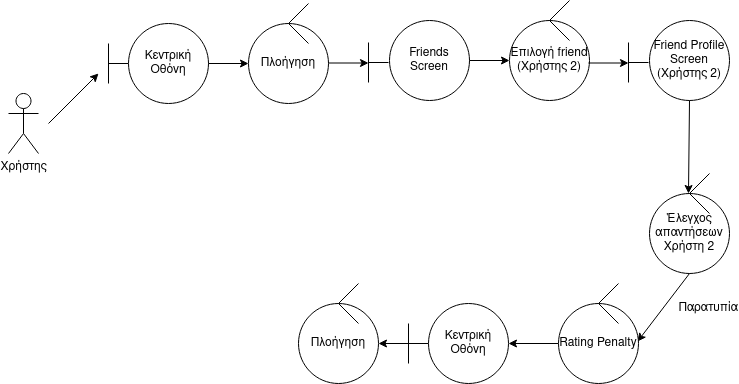

The diagram above was exported from draw.io. Its source (the exported page's mxGraphModel, read from the mxfile embedded in the PNG):
<mxGraphModel dx="1604" dy="793" grid="1" gridSize="10" guides="1" tooltips="1" connect="1" arrows="1" fold="1" page="1" pageScale="1" pageWidth="850" pageHeight="1100" math="0" shadow="0">
  <root>
    <mxCell id="0" />
    <mxCell id="1" parent="0" />
    <mxCell id="fk_i5qiKqpy0DmK9bZVW-65" value="Χρήστης" style="shape=umlActor;verticalLabelPosition=bottom;verticalAlign=top;html=1;outlineConnect=0;" parent="1" vertex="1">
      <mxGeometry x="40" y="550" width="30" height="60" as="geometry" />
    </mxCell>
    <mxCell id="fk_i5qiKqpy0DmK9bZVW-66" value="" style="endArrow=none;html=1;rounded=0;" parent="1" edge="1">
      <mxGeometry width="50" height="50" relative="1" as="geometry">
        <mxPoint x="140" y="520" as="sourcePoint" />
        <mxPoint x="160" y="520" as="targetPoint" />
      </mxGeometry>
    </mxCell>
    <mxCell id="fk_i5qiKqpy0DmK9bZVW-67" value="" style="endArrow=none;html=1;rounded=0;" parent="1" edge="1">
      <mxGeometry width="50" height="50" relative="1" as="geometry">
        <mxPoint x="140" y="540" as="sourcePoint" />
        <mxPoint x="140" y="500" as="targetPoint" />
      </mxGeometry>
    </mxCell>
    <mxCell id="fk_i5qiKqpy0DmK9bZVW-68" value="" style="endArrow=classic;html=1;rounded=0;" parent="1" edge="1">
      <mxGeometry width="50" height="50" relative="1" as="geometry">
        <mxPoint x="80" y="580" as="sourcePoint" />
        <mxPoint x="130" y="530" as="targetPoint" />
      </mxGeometry>
    </mxCell>
    <mxCell id="fk_i5qiKqpy0DmK9bZVW-69" value="Κεντρική Οθόνη" style="ellipse;whiteSpace=wrap;html=1;aspect=fixed;" parent="1" vertex="1">
      <mxGeometry x="160" y="480" width="80" height="80" as="geometry" />
    </mxCell>
    <mxCell id="fk_i5qiKqpy0DmK9bZVW-74" value="Πλοήγηση" style="ellipse;whiteSpace=wrap;html=1;aspect=fixed;" parent="1" vertex="1">
      <mxGeometry x="280" y="480" width="80" height="80" as="geometry" />
    </mxCell>
    <mxCell id="fk_i5qiKqpy0DmK9bZVW-75" value="" style="endArrow=none;html=1;rounded=0;" parent="1" edge="1">
      <mxGeometry width="50" height="50" relative="1" as="geometry">
        <mxPoint x="320" y="480" as="sourcePoint" />
        <mxPoint x="340" y="460" as="targetPoint" />
      </mxGeometry>
    </mxCell>
    <mxCell id="fk_i5qiKqpy0DmK9bZVW-76" value="" style="endArrow=none;html=1;rounded=0;" parent="1" edge="1">
      <mxGeometry width="50" height="50" relative="1" as="geometry">
        <mxPoint x="320" y="480" as="sourcePoint" />
        <mxPoint x="340" y="500" as="targetPoint" />
      </mxGeometry>
    </mxCell>
    <mxCell id="fk_i5qiKqpy0DmK9bZVW-77" value="" style="endArrow=classic;html=1;rounded=0;entryX=0;entryY=0.5;entryDx=0;entryDy=0;" parent="1" target="fk_i5qiKqpy0DmK9bZVW-74" edge="1">
      <mxGeometry width="50" height="50" relative="1" as="geometry">
        <mxPoint x="240" y="520" as="sourcePoint" />
        <mxPoint x="330" y="530" as="targetPoint" />
      </mxGeometry>
    </mxCell>
    <mxCell id="fk_i5qiKqpy0DmK9bZVW-78" value="Friends Screen" style="ellipse;whiteSpace=wrap;html=1;aspect=fixed;" parent="1" vertex="1">
      <mxGeometry x="421" y="477" width="80" height="80" as="geometry" />
    </mxCell>
    <mxCell id="fk_i5qiKqpy0DmK9bZVW-79" value="" style="endArrow=none;html=1;rounded=0;" parent="1" edge="1">
      <mxGeometry width="50" height="50" relative="1" as="geometry">
        <mxPoint x="400" y="539" as="sourcePoint" />
        <mxPoint x="400" y="499" as="targetPoint" />
      </mxGeometry>
    </mxCell>
    <mxCell id="fk_i5qiKqpy0DmK9bZVW-80" value="" style="endArrow=none;html=1;rounded=0;" parent="1" edge="1">
      <mxGeometry width="50" height="50" relative="1" as="geometry">
        <mxPoint x="400" y="519" as="sourcePoint" />
        <mxPoint x="420" y="519" as="targetPoint" />
      </mxGeometry>
    </mxCell>
    <mxCell id="fk_i5qiKqpy0DmK9bZVW-81" value="" style="endArrow=classic;html=1;rounded=0;entryX=0;entryY=0.5;entryDx=0;entryDy=0;" parent="1" edge="1">
      <mxGeometry width="50" height="50" relative="1" as="geometry">
        <mxPoint x="360" y="519.5" as="sourcePoint" />
        <mxPoint x="400" y="519.5" as="targetPoint" />
      </mxGeometry>
    </mxCell>
    <mxCell id="fk_i5qiKqpy0DmK9bZVW-82" value="Επιλογή friend (Χρήστης 2)" style="ellipse;whiteSpace=wrap;html=1;aspect=fixed;" parent="1" vertex="1">
      <mxGeometry x="541" y="477" width="80" height="80" as="geometry" />
    </mxCell>
    <mxCell id="fk_i5qiKqpy0DmK9bZVW-83" value="" style="endArrow=none;html=1;rounded=0;" parent="1" edge="1">
      <mxGeometry width="50" height="50" relative="1" as="geometry">
        <mxPoint x="581" y="477" as="sourcePoint" />
        <mxPoint x="601" y="457" as="targetPoint" />
      </mxGeometry>
    </mxCell>
    <mxCell id="fk_i5qiKqpy0DmK9bZVW-84" value="" style="endArrow=none;html=1;rounded=0;" parent="1" edge="1">
      <mxGeometry width="50" height="50" relative="1" as="geometry">
        <mxPoint x="581" y="477" as="sourcePoint" />
        <mxPoint x="601" y="497" as="targetPoint" />
      </mxGeometry>
    </mxCell>
    <mxCell id="fk_i5qiKqpy0DmK9bZVW-85" value="" style="endArrow=classic;html=1;rounded=0;entryX=0;entryY=0.5;entryDx=0;entryDy=0;" parent="1" target="fk_i5qiKqpy0DmK9bZVW-82" edge="1">
      <mxGeometry width="50" height="50" relative="1" as="geometry">
        <mxPoint x="501" y="517" as="sourcePoint" />
        <mxPoint x="591" y="527" as="targetPoint" />
      </mxGeometry>
    </mxCell>
    <mxCell id="fk_i5qiKqpy0DmK9bZVW-89" value="" style="endArrow=none;html=1;rounded=0;" parent="1" edge="1">
      <mxGeometry width="50" height="50" relative="1" as="geometry">
        <mxPoint x="660" y="539" as="sourcePoint" />
        <mxPoint x="660" y="499" as="targetPoint" />
      </mxGeometry>
    </mxCell>
    <mxCell id="fk_i5qiKqpy0DmK9bZVW-90" value="" style="endArrow=none;html=1;rounded=0;" parent="1" edge="1">
      <mxGeometry width="50" height="50" relative="1" as="geometry">
        <mxPoint x="660" y="519" as="sourcePoint" />
        <mxPoint x="680" y="519" as="targetPoint" />
      </mxGeometry>
    </mxCell>
    <mxCell id="fk_i5qiKqpy0DmK9bZVW-91" value="" style="endArrow=classic;html=1;rounded=0;entryX=0;entryY=0.5;entryDx=0;entryDy=0;" parent="1" edge="1">
      <mxGeometry width="50" height="50" relative="1" as="geometry">
        <mxPoint x="620" y="519.5" as="sourcePoint" />
        <mxPoint x="660" y="519.5" as="targetPoint" />
      </mxGeometry>
    </mxCell>
    <mxCell id="fk_i5qiKqpy0DmK9bZVW-92" value="&lt;div&gt;Friend Profile Screen (Χρήστης 2)&lt;br&gt;&lt;/div&gt;" style="ellipse;whiteSpace=wrap;html=1;aspect=fixed;" parent="1" vertex="1">
      <mxGeometry x="681" y="477" width="80" height="80" as="geometry" />
    </mxCell>
    <mxCell id="fk_i5qiKqpy0DmK9bZVW-93" value="&lt;div&gt;Έλεγχος απαντήσεων&lt;/div&gt;&lt;div&gt;Χρήστη 2&lt;br&gt;&lt;/div&gt;" style="ellipse;whiteSpace=wrap;html=1;aspect=fixed;" parent="1" vertex="1">
      <mxGeometry x="681" y="650" width="80" height="80" as="geometry" />
    </mxCell>
    <mxCell id="fk_i5qiKqpy0DmK9bZVW-94" value="" style="endArrow=none;html=1;rounded=0;" parent="1" edge="1">
      <mxGeometry width="50" height="50" relative="1" as="geometry">
        <mxPoint x="721" y="650" as="sourcePoint" />
        <mxPoint x="741" y="630" as="targetPoint" />
      </mxGeometry>
    </mxCell>
    <mxCell id="fk_i5qiKqpy0DmK9bZVW-95" value="" style="endArrow=none;html=1;rounded=0;" parent="1" edge="1">
      <mxGeometry width="50" height="50" relative="1" as="geometry">
        <mxPoint x="721" y="650" as="sourcePoint" />
        <mxPoint x="741" y="670" as="targetPoint" />
      </mxGeometry>
    </mxCell>
    <mxCell id="fk_i5qiKqpy0DmK9bZVW-96" value="" style="endArrow=classic;html=1;rounded=0;exitX=0.5;exitY=1;exitDx=0;exitDy=0;" parent="1" source="fk_i5qiKqpy0DmK9bZVW-92" edge="1">
      <mxGeometry width="50" height="50" relative="1" as="geometry">
        <mxPoint x="641" y="690" as="sourcePoint" />
        <mxPoint x="720" y="650" as="targetPoint" />
      </mxGeometry>
    </mxCell>
    <mxCell id="fk_i5qiKqpy0DmK9bZVW-100" value="" style="endArrow=classic;html=1;rounded=0;exitX=0.5;exitY=1;exitDx=0;exitDy=0;entryX=0.988;entryY=0.6;entryDx=0;entryDy=0;entryPerimeter=0;" parent="1" source="fk_i5qiKqpy0DmK9bZVW-93" edge="1">
      <mxGeometry width="50" height="50" relative="1" as="geometry">
        <mxPoint x="400" y="600" as="sourcePoint" />
        <mxPoint x="669.04" y="798" as="targetPoint" />
      </mxGeometry>
    </mxCell>
    <mxCell id="fk_i5qiKqpy0DmK9bZVW-101" value="" style="endArrow=classic;html=1;rounded=0;" parent="1" source="ATrJfUnYTQHhDiKLP3Zh-11" edge="1">
      <mxGeometry width="50" height="50" relative="1" as="geometry">
        <mxPoint x="591.4094471504966" y="800.5246962316828" as="sourcePoint" />
        <mxPoint x="540" y="800" as="targetPoint" />
      </mxGeometry>
    </mxCell>
    <mxCell id="ATrJfUnYTQHhDiKLP3Zh-7" value="Παρατυπία" style="text;html=1;strokeColor=none;fillColor=none;align=center;verticalAlign=middle;whiteSpace=wrap;rounded=0;fontColor=#000000;" parent="1" vertex="1">
      <mxGeometry x="710" y="750" width="60" height="30" as="geometry" />
    </mxCell>
    <mxCell id="ATrJfUnYTQHhDiKLP3Zh-11" value="Rating Penalty" style="ellipse;whiteSpace=wrap;html=1;aspect=fixed;strokeColor=#000000;" parent="1" vertex="1">
      <mxGeometry x="590" y="760" width="80" height="80" as="geometry" />
    </mxCell>
    <mxCell id="ATrJfUnYTQHhDiKLP3Zh-12" value="" style="endArrow=none;html=1;rounded=0;strokeColor=#000000;" parent="1" edge="1">
      <mxGeometry width="50" height="50" relative="1" as="geometry">
        <mxPoint x="630" y="760" as="sourcePoint" />
        <mxPoint x="650" y="740" as="targetPoint" />
      </mxGeometry>
    </mxCell>
    <mxCell id="ATrJfUnYTQHhDiKLP3Zh-13" value="" style="endArrow=none;html=1;rounded=0;strokeColor=#000000;" parent="1" edge="1">
      <mxGeometry width="50" height="50" relative="1" as="geometry">
        <mxPoint x="630" y="760" as="sourcePoint" />
        <mxPoint x="650" y="780" as="targetPoint" />
      </mxGeometry>
    </mxCell>
    <mxCell id="43wOjrIaFbMt9CbK7TQf-9" value="" style="endArrow=none;html=1;rounded=0;" edge="1" parent="1">
      <mxGeometry width="50" height="50" relative="1" as="geometry">
        <mxPoint x="440" y="800" as="sourcePoint" />
        <mxPoint x="460" y="800" as="targetPoint" />
      </mxGeometry>
    </mxCell>
    <mxCell id="43wOjrIaFbMt9CbK7TQf-10" value="" style="endArrow=none;html=1;rounded=0;" edge="1" parent="1">
      <mxGeometry width="50" height="50" relative="1" as="geometry">
        <mxPoint x="440" y="820" as="sourcePoint" />
        <mxPoint x="440" y="780" as="targetPoint" />
      </mxGeometry>
    </mxCell>
    <mxCell id="43wOjrIaFbMt9CbK7TQf-11" value="Κεντρική Οθόνη" style="ellipse;whiteSpace=wrap;html=1;aspect=fixed;" vertex="1" parent="1">
      <mxGeometry x="460" y="760" width="80" height="80" as="geometry" />
    </mxCell>
    <mxCell id="43wOjrIaFbMt9CbK7TQf-19" value="" style="endArrow=none;html=1;rounded=0;" edge="1" parent="1">
      <mxGeometry width="50" height="50" relative="1" as="geometry">
        <mxPoint x="370" y="760" as="sourcePoint" />
        <mxPoint x="390" y="740" as="targetPoint" />
      </mxGeometry>
    </mxCell>
    <mxCell id="43wOjrIaFbMt9CbK7TQf-20" value="" style="endArrow=none;html=1;rounded=0;" edge="1" parent="1">
      <mxGeometry width="50" height="50" relative="1" as="geometry">
        <mxPoint x="370" y="760" as="sourcePoint" />
        <mxPoint x="390" y="780" as="targetPoint" />
      </mxGeometry>
    </mxCell>
    <mxCell id="43wOjrIaFbMt9CbK7TQf-21" value="Πλοήγηση" style="ellipse;whiteSpace=wrap;html=1;aspect=fixed;" vertex="1" parent="1">
      <mxGeometry x="330" y="760" width="80" height="80" as="geometry" />
    </mxCell>
    <mxCell id="43wOjrIaFbMt9CbK7TQf-22" value="" style="endArrow=classic;html=1;rounded=0;entryX=1;entryY=0.5;entryDx=0;entryDy=0;" edge="1" parent="1" target="43wOjrIaFbMt9CbK7TQf-21">
      <mxGeometry width="50" height="50" relative="1" as="geometry">
        <mxPoint x="440" y="800" as="sourcePoint" />
        <mxPoint x="410" y="529.5" as="targetPoint" />
      </mxGeometry>
    </mxCell>
    <mxCell id="43wOjrIaFbMt9CbK7TQf-23" value="" style="endArrow=none;html=1;rounded=0;" edge="1" parent="1">
      <mxGeometry width="50" height="50" relative="1" as="geometry">
        <mxPoint x="370" y="760" as="sourcePoint" />
        <mxPoint x="390" y="780" as="targetPoint" />
      </mxGeometry>
    </mxCell>
  </root>
</mxGraphModel>